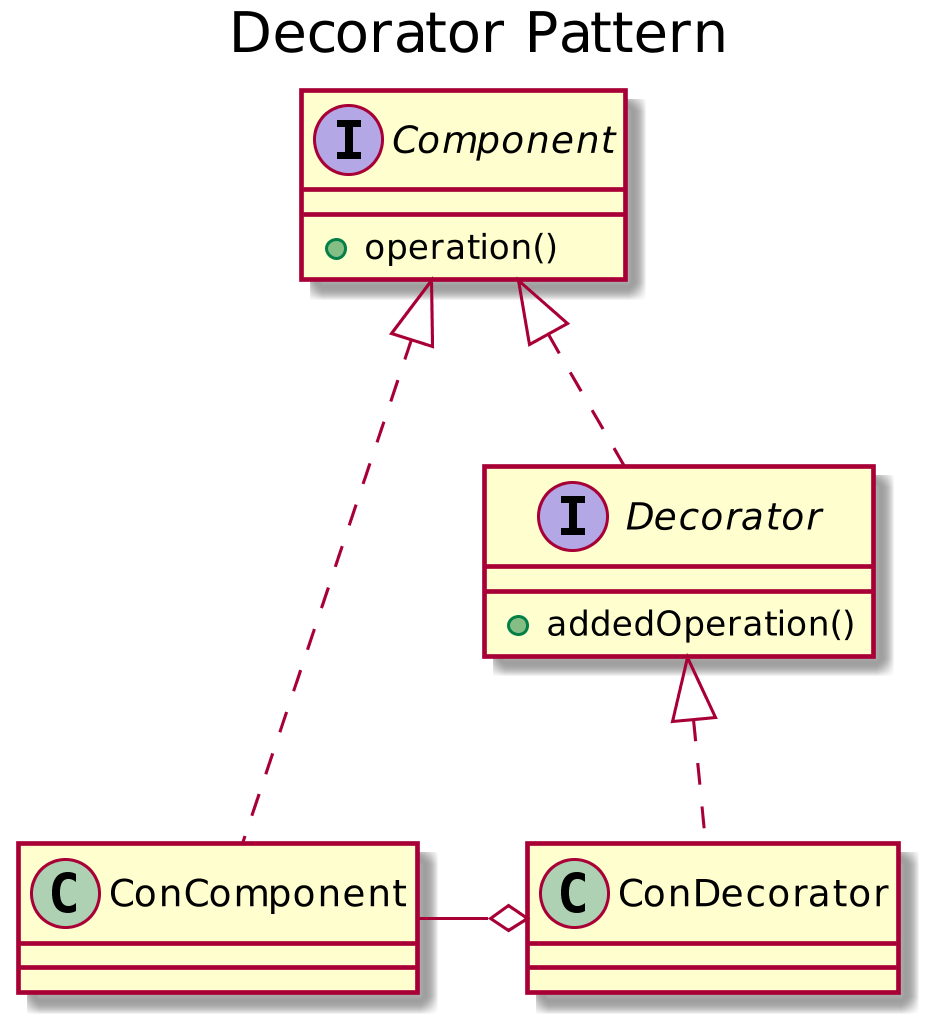

The diagram above was rendered by PlantUML. Its source (embedded in the PNG):
@startuml
scale 1024 height
title Decorator Pattern

interface Component {
    + operation()
}
class ConComponent
interface Decorator {
    + addedOperation()
}
class ConDecorator

Component <|.. ConComponent
Component <|.. Decorator
Decorator <|.. ConDecorator
ConComponent -o ConDecorator
@enduml